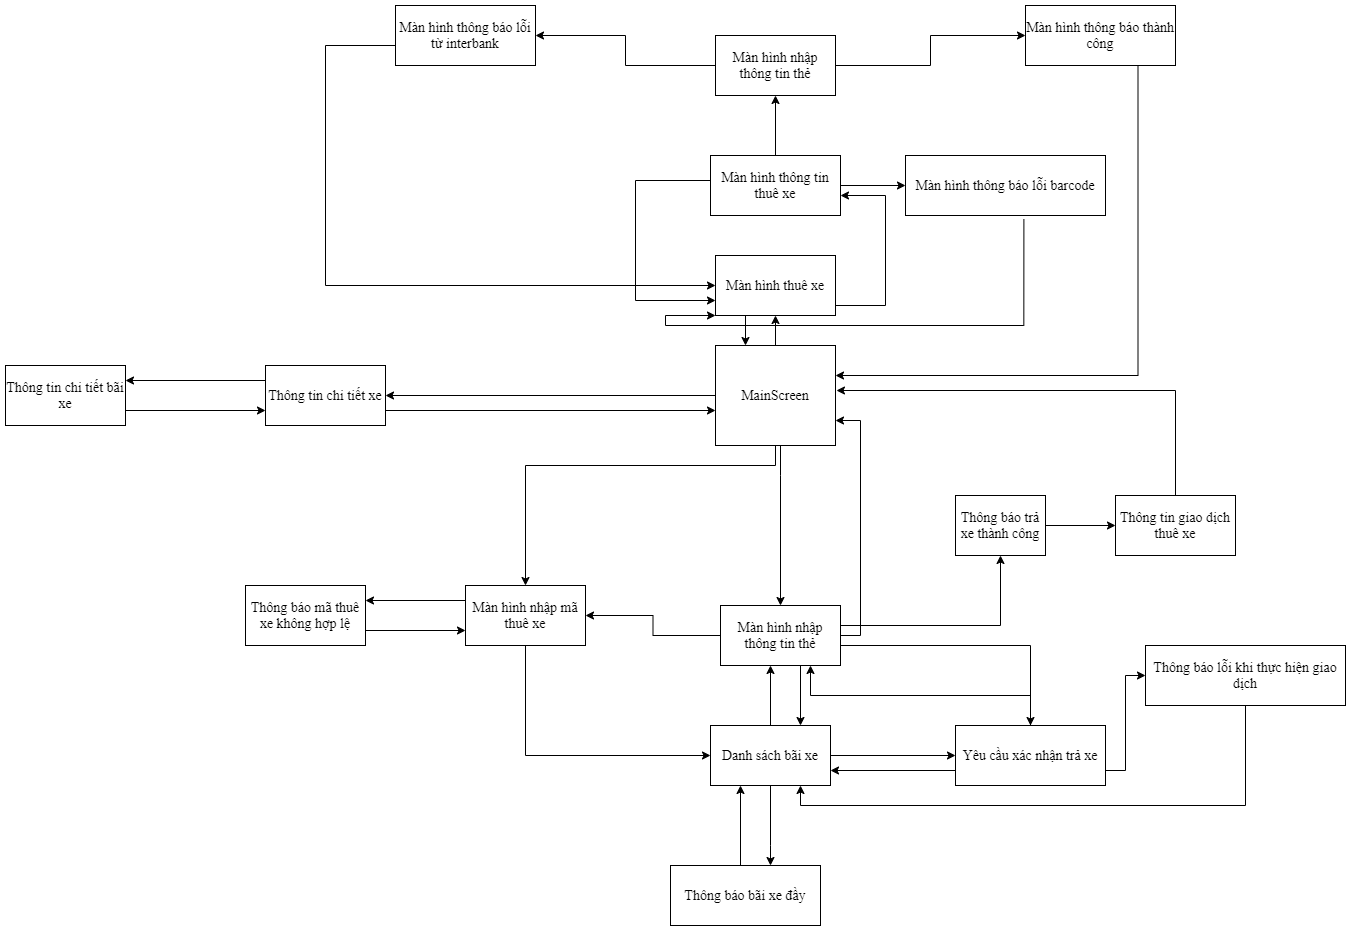

The diagram above was exported from draw.io. Its source (the exported page's mxGraphModel, read from the mxfile embedded in the PNG):
<mxGraphModel dx="1843" dy="1707" grid="1" gridSize="10" guides="1" tooltips="1" connect="1" arrows="1" fold="1" page="1" pageScale="1" pageWidth="850" pageHeight="1100" math="0" shadow="0">
  <root>
    <mxCell id="0" />
    <mxCell id="1" parent="0" />
    <mxCell id="lOXxGCj-UTs13rZu4OGz-1" style="edgeStyle=orthogonalEdgeStyle;rounded=0;orthogonalLoop=1;jettySize=auto;html=1;fontFamily=Times New Roman;fontSize=14;" parent="1" source="nXRdQAx3LdPKTAS0eoDj-1" target="nXRdQAx3LdPKTAS0eoDj-2" edge="1">
      <mxGeometry relative="1" as="geometry" />
    </mxCell>
    <mxCell id="0-vHGWHmJBwiyH69doTE-15" style="edgeStyle=orthogonalEdgeStyle;rounded=0;orthogonalLoop=1;jettySize=auto;html=1;exitX=0.5;exitY=1;exitDx=0;exitDy=0;fontFamily=Times New Roman;fontSize=14;" parent="1" source="nXRdQAx3LdPKTAS0eoDj-1" target="0-vHGWHmJBwiyH69doTE-7" edge="1">
      <mxGeometry relative="1" as="geometry">
        <Array as="points">
          <mxPoint x="350" y="330" />
          <mxPoint x="100" y="330" />
        </Array>
      </mxGeometry>
    </mxCell>
    <mxCell id="0-vHGWHmJBwiyH69doTE-22" style="edgeStyle=orthogonalEdgeStyle;rounded=0;orthogonalLoop=1;jettySize=auto;html=1;entryX=1;entryY=0.5;entryDx=0;entryDy=0;fontFamily=Times New Roman;fontSize=14;" parent="1" source="nXRdQAx3LdPKTAS0eoDj-1" target="nXRdQAx3LdPKTAS0eoDj-14" edge="1">
      <mxGeometry relative="1" as="geometry" />
    </mxCell>
    <mxCell id="R_KsN23shKTZAMHc-cLc-5" style="edgeStyle=orthogonalEdgeStyle;rounded=0;orthogonalLoop=1;jettySize=auto;html=1;entryX=0.5;entryY=0;entryDx=0;entryDy=0;fontFamily=Times New Roman;fontSize=14;" edge="1" parent="1" source="nXRdQAx3LdPKTAS0eoDj-1" target="0-vHGWHmJBwiyH69doTE-24">
      <mxGeometry relative="1" as="geometry">
        <Array as="points">
          <mxPoint x="355" y="340" />
          <mxPoint x="355" y="340" />
        </Array>
      </mxGeometry>
    </mxCell>
    <mxCell id="nXRdQAx3LdPKTAS0eoDj-1" value="MainScreen" style="rounded=0;whiteSpace=wrap;html=1;fontFamily=Times New Roman;fontSize=14;" parent="1" vertex="1">
      <mxGeometry x="290" y="210" width="120" height="100" as="geometry" />
    </mxCell>
    <mxCell id="lOXxGCj-UTs13rZu4OGz-2" style="edgeStyle=orthogonalEdgeStyle;rounded=0;orthogonalLoop=1;jettySize=auto;html=1;fontFamily=Times New Roman;fontSize=14;" parent="1" source="nXRdQAx3LdPKTAS0eoDj-2" target="nXRdQAx3LdPKTAS0eoDj-3" edge="1">
      <mxGeometry relative="1" as="geometry">
        <Array as="points">
          <mxPoint x="460" y="170" />
          <mxPoint x="460" y="60" />
        </Array>
      </mxGeometry>
    </mxCell>
    <mxCell id="lOXxGCj-UTs13rZu4OGz-10" style="edgeStyle=orthogonalEdgeStyle;rounded=0;orthogonalLoop=1;jettySize=auto;html=1;exitX=0.25;exitY=1;exitDx=0;exitDy=0;fontFamily=Times New Roman;fontSize=14;" parent="1" source="nXRdQAx3LdPKTAS0eoDj-2" target="nXRdQAx3LdPKTAS0eoDj-1" edge="1">
      <mxGeometry relative="1" as="geometry">
        <Array as="points">
          <mxPoint x="320" y="230" />
          <mxPoint x="320" y="230" />
        </Array>
      </mxGeometry>
    </mxCell>
    <mxCell id="nXRdQAx3LdPKTAS0eoDj-2" value="&lt;span style=&quot;font-size: 14px; line-height: 120%;&quot;&gt;Màn hình thuê xe&lt;/span&gt;" style="rounded=0;whiteSpace=wrap;html=1;fontFamily=Times New Roman;fontSize=14;" parent="1" vertex="1">
      <mxGeometry x="290" y="120" width="120" height="60" as="geometry" />
    </mxCell>
    <mxCell id="lOXxGCj-UTs13rZu4OGz-3" style="edgeStyle=orthogonalEdgeStyle;rounded=0;orthogonalLoop=1;jettySize=auto;html=1;fontFamily=Times New Roman;fontSize=14;" parent="1" source="nXRdQAx3LdPKTAS0eoDj-3" target="nXRdQAx3LdPKTAS0eoDj-6" edge="1">
      <mxGeometry relative="1" as="geometry" />
    </mxCell>
    <mxCell id="0-vHGWHmJBwiyH69doTE-1" style="edgeStyle=orthogonalEdgeStyle;rounded=0;orthogonalLoop=1;jettySize=auto;html=1;exitX=0;exitY=0.75;exitDx=0;exitDy=0;fontFamily=Times New Roman;fontSize=14;" parent="1" source="nXRdQAx3LdPKTAS0eoDj-3" edge="1">
      <mxGeometry relative="1" as="geometry">
        <mxPoint x="290" y="165" as="targetPoint" />
        <Array as="points">
          <mxPoint x="305" y="45" />
          <mxPoint x="210" y="45" />
          <mxPoint x="210" y="165" />
        </Array>
      </mxGeometry>
    </mxCell>
    <mxCell id="0-vHGWHmJBwiyH69doTE-3" style="edgeStyle=orthogonalEdgeStyle;rounded=0;orthogonalLoop=1;jettySize=auto;html=1;exitX=0.5;exitY=0;exitDx=0;exitDy=0;entryX=0.5;entryY=1;entryDx=0;entryDy=0;fontFamily=Times New Roman;fontSize=14;" parent="1" source="nXRdQAx3LdPKTAS0eoDj-3" target="0-vHGWHmJBwiyH69doTE-2" edge="1">
      <mxGeometry relative="1" as="geometry" />
    </mxCell>
    <mxCell id="nXRdQAx3LdPKTAS0eoDj-3" value="&lt;font style=&quot;font-size: 14px;&quot;&gt;&lt;span style=&quot;font-size: 14px;&quot;&gt;Màn hình thông tin thuê xe&lt;/span&gt;&lt;/font&gt;" style="rounded=0;whiteSpace=wrap;html=1;fontFamily=Times New Roman;fontSize=14;" parent="1" vertex="1">
      <mxGeometry x="285" y="20" width="130" height="60" as="geometry" />
    </mxCell>
    <mxCell id="lOXxGCj-UTs13rZu4OGz-9" style="edgeStyle=orthogonalEdgeStyle;rounded=0;orthogonalLoop=1;jettySize=auto;html=1;fontFamily=Times New Roman;fontSize=14;exitX=0.75;exitY=1;exitDx=0;exitDy=0;" parent="1" source="nXRdQAx3LdPKTAS0eoDj-4" edge="1">
      <mxGeometry relative="1" as="geometry">
        <mxPoint x="410" y="240" as="targetPoint" />
        <Array as="points">
          <mxPoint x="713" y="240" />
          <mxPoint x="410" y="240" />
        </Array>
      </mxGeometry>
    </mxCell>
    <mxCell id="nXRdQAx3LdPKTAS0eoDj-4" value="&lt;span style=&quot;font-size: 14px; line-height: 120%;&quot;&gt;Màn hình thông báo thành công&lt;/span&gt;" style="rounded=0;whiteSpace=wrap;html=1;fontFamily=Times New Roman;fontSize=14;" parent="1" vertex="1">
      <mxGeometry x="600" y="-130" width="150" height="60" as="geometry" />
    </mxCell>
    <mxCell id="lOXxGCj-UTs13rZu4OGz-8" style="edgeStyle=orthogonalEdgeStyle;rounded=0;orthogonalLoop=1;jettySize=auto;html=1;entryX=0;entryY=0.5;entryDx=0;entryDy=0;fontFamily=Times New Roman;fontSize=14;" parent="1" source="nXRdQAx3LdPKTAS0eoDj-5" target="nXRdQAx3LdPKTAS0eoDj-2" edge="1">
      <mxGeometry relative="1" as="geometry">
        <mxPoint x="-160" y="280" as="targetPoint" />
        <Array as="points">
          <mxPoint x="-100" y="-90" />
          <mxPoint x="-100" y="150" />
        </Array>
      </mxGeometry>
    </mxCell>
    <mxCell id="nXRdQAx3LdPKTAS0eoDj-5" value="&lt;span style=&quot;font-size: 14px; line-height: 120%;&quot;&gt;Màn hình thông báo lỗi từ interbank&lt;/span&gt;" style="rounded=0;whiteSpace=wrap;html=1;fontFamily=Times New Roman;fontSize=14;" parent="1" vertex="1">
      <mxGeometry x="-30" y="-130" width="140" height="60" as="geometry" />
    </mxCell>
    <mxCell id="lOXxGCj-UTs13rZu4OGz-7" style="edgeStyle=orthogonalEdgeStyle;rounded=0;orthogonalLoop=1;jettySize=auto;html=1;fontFamily=Times New Roman;fontSize=14;exitX=0.592;exitY=1.061;exitDx=0;exitDy=0;exitPerimeter=0;" parent="1" source="nXRdQAx3LdPKTAS0eoDj-6" edge="1">
      <mxGeometry relative="1" as="geometry">
        <Array as="points">
          <mxPoint x="598" y="190" />
          <mxPoint x="240" y="190" />
          <mxPoint x="240" y="180" />
        </Array>
        <mxPoint x="290" y="180" as="targetPoint" />
      </mxGeometry>
    </mxCell>
    <mxCell id="nXRdQAx3LdPKTAS0eoDj-6" value="&lt;span style=&quot;font-size: 14px; line-height: 120%;&quot;&gt;Màn hình thông báo lỗi barcode&lt;/span&gt;" style="rounded=0;whiteSpace=wrap;html=1;fontFamily=Times New Roman;fontSize=14;" parent="1" vertex="1">
      <mxGeometry x="480" y="20" width="200" height="60" as="geometry" />
    </mxCell>
    <mxCell id="nXRdQAx3LdPKTAS0eoDj-17" style="edgeStyle=orthogonalEdgeStyle;rounded=0;orthogonalLoop=1;jettySize=auto;html=1;entryX=0;entryY=0.5;entryDx=0;entryDy=0;fontFamily=Times New Roman;fontSize=14;" parent="1" source="nXRdQAx3LdPKTAS0eoDj-8" target="nXRdQAx3LdPKTAS0eoDj-10" edge="1">
      <mxGeometry relative="1" as="geometry" />
    </mxCell>
    <mxCell id="0-vHGWHmJBwiyH69doTE-12" style="edgeStyle=orthogonalEdgeStyle;rounded=0;orthogonalLoop=1;jettySize=auto;html=1;exitX=0.5;exitY=1;exitDx=0;exitDy=0;fontFamily=Times New Roman;fontSize=14;" parent="1" source="nXRdQAx3LdPKTAS0eoDj-8" target="nXRdQAx3LdPKTAS0eoDj-9" edge="1">
      <mxGeometry relative="1" as="geometry">
        <Array as="points">
          <mxPoint x="345" y="710" />
          <mxPoint x="345" y="710" />
        </Array>
      </mxGeometry>
    </mxCell>
    <mxCell id="0-vHGWHmJBwiyH69doTE-25" style="edgeStyle=orthogonalEdgeStyle;rounded=0;orthogonalLoop=1;jettySize=auto;html=1;exitX=1;exitY=0.5;exitDx=0;exitDy=0;entryX=1;entryY=0.75;entryDx=0;entryDy=0;fontFamily=Times New Roman;fontSize=14;startArrow=none;" parent="1" source="0-vHGWHmJBwiyH69doTE-24" target="nXRdQAx3LdPKTAS0eoDj-1" edge="1">
      <mxGeometry relative="1" as="geometry" />
    </mxCell>
    <mxCell id="R_KsN23shKTZAMHc-cLc-8" style="edgeStyle=orthogonalEdgeStyle;rounded=0;orthogonalLoop=1;jettySize=auto;html=1;fontFamily=Times New Roman;fontSize=14;" edge="1" parent="1" source="nXRdQAx3LdPKTAS0eoDj-8" target="0-vHGWHmJBwiyH69doTE-24">
      <mxGeometry relative="1" as="geometry">
        <Array as="points">
          <mxPoint x="345" y="530" />
          <mxPoint x="345" y="530" />
        </Array>
      </mxGeometry>
    </mxCell>
    <mxCell id="nXRdQAx3LdPKTAS0eoDj-8" value="&lt;span style=&quot;font-size: 14px; line-height: 120%;&quot;&gt;Danh sách bãi xe&lt;/span&gt;" style="rounded=0;whiteSpace=wrap;html=1;fontFamily=Times New Roman;fontSize=14;" parent="1" vertex="1">
      <mxGeometry x="285" y="590" width="120" height="60" as="geometry" />
    </mxCell>
    <mxCell id="0-vHGWHmJBwiyH69doTE-37" style="edgeStyle=orthogonalEdgeStyle;rounded=0;orthogonalLoop=1;jettySize=auto;html=1;exitX=0.25;exitY=0;exitDx=0;exitDy=0;entryX=0.25;entryY=1;entryDx=0;entryDy=0;fontFamily=Times New Roman;fontSize=14;" parent="1" source="nXRdQAx3LdPKTAS0eoDj-9" target="nXRdQAx3LdPKTAS0eoDj-8" edge="1">
      <mxGeometry relative="1" as="geometry">
        <Array as="points">
          <mxPoint x="315" y="730" />
        </Array>
      </mxGeometry>
    </mxCell>
    <mxCell id="nXRdQAx3LdPKTAS0eoDj-9" value="&lt;font style=&quot;font-size: 14px;&quot;&gt;&lt;span style=&quot;font-size: 14px;&quot;&gt;Thông báo bãi xe đầy&lt;/span&gt;&lt;/font&gt;" style="rounded=0;whiteSpace=wrap;html=1;fontFamily=Times New Roman;fontSize=14;" parent="1" vertex="1">
      <mxGeometry x="245" y="730" width="150" height="60" as="geometry" />
    </mxCell>
    <mxCell id="0-vHGWHmJBwiyH69doTE-14" style="edgeStyle=orthogonalEdgeStyle;rounded=0;orthogonalLoop=1;jettySize=auto;html=1;exitX=0;exitY=0.75;exitDx=0;exitDy=0;entryX=1;entryY=0.75;entryDx=0;entryDy=0;fontFamily=Times New Roman;fontSize=14;" parent="1" source="nXRdQAx3LdPKTAS0eoDj-10" target="nXRdQAx3LdPKTAS0eoDj-8" edge="1">
      <mxGeometry relative="1" as="geometry" />
    </mxCell>
    <mxCell id="0-vHGWHmJBwiyH69doTE-32" style="edgeStyle=orthogonalEdgeStyle;rounded=0;orthogonalLoop=1;jettySize=auto;html=1;entryX=1.008;entryY=0.45;entryDx=0;entryDy=0;entryPerimeter=0;exitX=0.5;exitY=0;exitDx=0;exitDy=0;fontFamily=Times New Roman;fontSize=14;" parent="1" source="nXRdQAx3LdPKTAS0eoDj-12" target="nXRdQAx3LdPKTAS0eoDj-1" edge="1">
      <mxGeometry relative="1" as="geometry" />
    </mxCell>
    <mxCell id="nXRdQAx3LdPKTAS0eoDj-12" value="&lt;span style=&quot;font-size: 14px; line-height: 120%;&quot;&gt;Thông tin giao dịch thuê xe&lt;/span&gt;" style="rounded=0;whiteSpace=wrap;html=1;fontFamily=Times New Roman;fontSize=14;" parent="1" vertex="1">
      <mxGeometry x="690" y="360" width="120" height="60" as="geometry" />
    </mxCell>
    <mxCell id="0-vHGWHmJBwiyH69doTE-39" style="edgeStyle=orthogonalEdgeStyle;rounded=0;orthogonalLoop=1;jettySize=auto;html=1;exitX=1;exitY=0.75;exitDx=0;exitDy=0;entryX=0;entryY=0.75;entryDx=0;entryDy=0;fontFamily=Times New Roman;fontSize=14;" parent="1" source="nXRdQAx3LdPKTAS0eoDj-13" target="nXRdQAx3LdPKTAS0eoDj-14" edge="1">
      <mxGeometry relative="1" as="geometry" />
    </mxCell>
    <mxCell id="nXRdQAx3LdPKTAS0eoDj-13" value="&lt;span style=&quot;font-size: 14px; line-height: 120%;&quot;&gt;Thông tin chi tiết bãi xe&lt;/span&gt;" style="rounded=0;whiteSpace=wrap;html=1;fontFamily=Times New Roman;fontSize=14;" parent="1" vertex="1">
      <mxGeometry x="-420" y="230" width="120" height="60" as="geometry" />
    </mxCell>
    <mxCell id="0-vHGWHmJBwiyH69doTE-23" style="edgeStyle=orthogonalEdgeStyle;rounded=0;orthogonalLoop=1;jettySize=auto;html=1;exitX=1;exitY=0.75;exitDx=0;exitDy=0;fontFamily=Times New Roman;fontSize=14;" parent="1" source="nXRdQAx3LdPKTAS0eoDj-14" edge="1">
      <mxGeometry relative="1" as="geometry">
        <mxPoint x="290" y="275" as="targetPoint" />
        <Array as="points">
          <mxPoint x="290" y="275" />
        </Array>
      </mxGeometry>
    </mxCell>
    <mxCell id="0-vHGWHmJBwiyH69doTE-38" style="edgeStyle=orthogonalEdgeStyle;rounded=0;orthogonalLoop=1;jettySize=auto;html=1;exitX=0;exitY=0.25;exitDx=0;exitDy=0;entryX=1;entryY=0.25;entryDx=0;entryDy=0;fontFamily=Times New Roman;fontSize=14;" parent="1" source="nXRdQAx3LdPKTAS0eoDj-14" target="nXRdQAx3LdPKTAS0eoDj-13" edge="1">
      <mxGeometry relative="1" as="geometry" />
    </mxCell>
    <mxCell id="nXRdQAx3LdPKTAS0eoDj-14" value="&lt;span style=&quot;font-size: 14px; line-height: 120%;&quot;&gt;Thông tin chi tiết xe&lt;/span&gt;" style="rounded=0;whiteSpace=wrap;html=1;fontFamily=Times New Roman;fontSize=14;" parent="1" vertex="1">
      <mxGeometry x="-160" y="230" width="120" height="60" as="geometry" />
    </mxCell>
    <mxCell id="0-vHGWHmJBwiyH69doTE-4" style="edgeStyle=orthogonalEdgeStyle;rounded=0;orthogonalLoop=1;jettySize=auto;html=1;exitX=1;exitY=0.5;exitDx=0;exitDy=0;entryX=0;entryY=0.5;entryDx=0;entryDy=0;fontFamily=Times New Roman;fontSize=14;" parent="1" source="0-vHGWHmJBwiyH69doTE-2" target="nXRdQAx3LdPKTAS0eoDj-4" edge="1">
      <mxGeometry relative="1" as="geometry" />
    </mxCell>
    <mxCell id="0-vHGWHmJBwiyH69doTE-5" style="edgeStyle=orthogonalEdgeStyle;rounded=0;orthogonalLoop=1;jettySize=auto;html=1;fontFamily=Times New Roman;fontSize=14;" parent="1" source="0-vHGWHmJBwiyH69doTE-2" target="nXRdQAx3LdPKTAS0eoDj-5" edge="1">
      <mxGeometry relative="1" as="geometry" />
    </mxCell>
    <mxCell id="0-vHGWHmJBwiyH69doTE-2" value="Màn hình nhập thông tin thẻ" style="rounded=0;whiteSpace=wrap;html=1;fontFamily=Times New Roman;fontSize=14;" parent="1" vertex="1">
      <mxGeometry x="290" y="-100" width="120" height="60" as="geometry" />
    </mxCell>
    <mxCell id="0-vHGWHmJBwiyH69doTE-11" style="edgeStyle=orthogonalEdgeStyle;rounded=0;orthogonalLoop=1;jettySize=auto;html=1;exitX=1;exitY=0.5;exitDx=0;exitDy=0;fontFamily=Times New Roman;fontSize=14;" parent="1" source="0-vHGWHmJBwiyH69doTE-7" target="nXRdQAx3LdPKTAS0eoDj-8" edge="1">
      <mxGeometry relative="1" as="geometry">
        <Array as="points">
          <mxPoint x="100" y="450" />
          <mxPoint x="100" y="620" />
        </Array>
      </mxGeometry>
    </mxCell>
    <mxCell id="0-vHGWHmJBwiyH69doTE-17" style="edgeStyle=orthogonalEdgeStyle;rounded=0;orthogonalLoop=1;jettySize=auto;html=1;exitX=0;exitY=0.25;exitDx=0;exitDy=0;entryX=1;entryY=0.25;entryDx=0;entryDy=0;fontFamily=Times New Roman;fontSize=14;" parent="1" source="0-vHGWHmJBwiyH69doTE-7" target="0-vHGWHmJBwiyH69doTE-8" edge="1">
      <mxGeometry relative="1" as="geometry" />
    </mxCell>
    <mxCell id="0-vHGWHmJBwiyH69doTE-7" value="Màn hình nhập mã thuê xe" style="rounded=0;whiteSpace=wrap;html=1;fontFamily=Times New Roman;fontSize=14;" parent="1" vertex="1">
      <mxGeometry x="40" y="450" width="120" height="60" as="geometry" />
    </mxCell>
    <mxCell id="0-vHGWHmJBwiyH69doTE-18" style="edgeStyle=orthogonalEdgeStyle;rounded=0;orthogonalLoop=1;jettySize=auto;html=1;exitX=1;exitY=0.75;exitDx=0;exitDy=0;entryX=0;entryY=0.75;entryDx=0;entryDy=0;fontFamily=Times New Roman;fontSize=14;" parent="1" source="0-vHGWHmJBwiyH69doTE-8" target="0-vHGWHmJBwiyH69doTE-7" edge="1">
      <mxGeometry relative="1" as="geometry" />
    </mxCell>
    <mxCell id="0-vHGWHmJBwiyH69doTE-8" value="Thông báo mã thuê xe không hợp lệ" style="rounded=0;whiteSpace=wrap;html=1;fontFamily=Times New Roman;fontSize=14;" parent="1" vertex="1">
      <mxGeometry x="-180" y="450" width="120" height="60" as="geometry" />
    </mxCell>
    <mxCell id="0-vHGWHmJBwiyH69doTE-27" style="edgeStyle=orthogonalEdgeStyle;rounded=0;orthogonalLoop=1;jettySize=auto;html=1;entryX=0.75;entryY=0;entryDx=0;entryDy=0;fontFamily=Times New Roman;fontSize=14;" parent="1" source="0-vHGWHmJBwiyH69doTE-24" target="nXRdQAx3LdPKTAS0eoDj-8" edge="1">
      <mxGeometry relative="1" as="geometry">
        <Array as="points">
          <mxPoint x="375" y="530" />
          <mxPoint x="375" y="530" />
        </Array>
      </mxGeometry>
    </mxCell>
    <mxCell id="0-vHGWHmJBwiyH69doTE-29" style="edgeStyle=orthogonalEdgeStyle;rounded=0;orthogonalLoop=1;jettySize=auto;html=1;fontFamily=Times New Roman;fontSize=14;" parent="1" source="0-vHGWHmJBwiyH69doTE-24" target="0-vHGWHmJBwiyH69doTE-28" edge="1">
      <mxGeometry relative="1" as="geometry">
        <Array as="points">
          <mxPoint x="575" y="490" />
        </Array>
      </mxGeometry>
    </mxCell>
    <mxCell id="0-vHGWHmJBwiyH69doTE-35" style="edgeStyle=orthogonalEdgeStyle;rounded=0;orthogonalLoop=1;jettySize=auto;html=1;exitX=1;exitY=0.75;exitDx=0;exitDy=0;entryX=0;entryY=0.5;entryDx=0;entryDy=0;fontFamily=Times New Roman;fontSize=14;startArrow=none;" parent="1" source="nXRdQAx3LdPKTAS0eoDj-10" target="0-vHGWHmJBwiyH69doTE-34" edge="1">
      <mxGeometry relative="1" as="geometry" />
    </mxCell>
    <mxCell id="0-vHGWHmJBwiyH69doTE-30" style="edgeStyle=orthogonalEdgeStyle;rounded=0;orthogonalLoop=1;jettySize=auto;html=1;fontFamily=Times New Roman;fontSize=14;" parent="1" source="0-vHGWHmJBwiyH69doTE-28" target="nXRdQAx3LdPKTAS0eoDj-12" edge="1">
      <mxGeometry relative="1" as="geometry" />
    </mxCell>
    <mxCell id="0-vHGWHmJBwiyH69doTE-28" value="&lt;span style=&quot;font-size: 14px; line-height: 120%;&quot;&gt;Thông báo trả xe thành công&lt;/span&gt;" style="rounded=0;whiteSpace=wrap;html=1;fontFamily=Times New Roman;fontSize=14;" parent="1" vertex="1">
      <mxGeometry x="530" y="360" width="90" height="60" as="geometry" />
    </mxCell>
    <mxCell id="0-vHGWHmJBwiyH69doTE-36" style="edgeStyle=orthogonalEdgeStyle;rounded=0;orthogonalLoop=1;jettySize=auto;html=1;entryX=0.75;entryY=1;entryDx=0;entryDy=0;exitX=0.5;exitY=1;exitDx=0;exitDy=0;fontFamily=Times New Roman;fontSize=14;" parent="1" source="0-vHGWHmJBwiyH69doTE-34" target="nXRdQAx3LdPKTAS0eoDj-8" edge="1">
      <mxGeometry relative="1" as="geometry" />
    </mxCell>
    <mxCell id="0-vHGWHmJBwiyH69doTE-34" value="&lt;span style=&quot;font-size: 14px; line-height: 120%;&quot;&gt;Thông báo lỗi khi thực hiện giao dịch&lt;/span&gt;" style="rounded=0;whiteSpace=wrap;html=1;fontFamily=Times New Roman;fontSize=14;" parent="1" vertex="1">
      <mxGeometry x="720" y="510" width="200" height="60" as="geometry" />
    </mxCell>
    <mxCell id="R_KsN23shKTZAMHc-cLc-14" style="edgeStyle=orthogonalEdgeStyle;rounded=0;orthogonalLoop=1;jettySize=auto;html=1;entryX=0.75;entryY=1;entryDx=0;entryDy=0;fontFamily=Times New Roman;fontSize=14;" edge="1" parent="1" source="nXRdQAx3LdPKTAS0eoDj-10" target="0-vHGWHmJBwiyH69doTE-24">
      <mxGeometry relative="1" as="geometry">
        <Array as="points">
          <mxPoint x="605" y="560" />
          <mxPoint x="385" y="560" />
        </Array>
      </mxGeometry>
    </mxCell>
    <mxCell id="nXRdQAx3LdPKTAS0eoDj-10" value="&lt;span style=&quot;font-size: 14px; line-height: 120%;&quot;&gt;Yêu cầu xác nhận trả xe&lt;/span&gt;" style="rounded=0;whiteSpace=wrap;html=1;fontFamily=Times New Roman;fontSize=14;" parent="1" vertex="1">
      <mxGeometry x="530" y="590" width="150" height="60" as="geometry" />
    </mxCell>
    <mxCell id="R_KsN23shKTZAMHc-cLc-7" style="edgeStyle=orthogonalEdgeStyle;rounded=0;orthogonalLoop=1;jettySize=auto;html=1;entryX=1;entryY=0.5;entryDx=0;entryDy=0;fontFamily=Times New Roman;fontSize=14;" edge="1" parent="1" source="0-vHGWHmJBwiyH69doTE-24" target="0-vHGWHmJBwiyH69doTE-7">
      <mxGeometry relative="1" as="geometry" />
    </mxCell>
    <mxCell id="R_KsN23shKTZAMHc-cLc-10" style="edgeStyle=orthogonalEdgeStyle;rounded=0;orthogonalLoop=1;jettySize=auto;html=1;entryX=0.5;entryY=0;entryDx=0;entryDy=0;fontFamily=Times New Roman;fontSize=14;" edge="1" parent="1" source="0-vHGWHmJBwiyH69doTE-24" target="nXRdQAx3LdPKTAS0eoDj-10">
      <mxGeometry relative="1" as="geometry">
        <Array as="points">
          <mxPoint x="605" y="510" />
        </Array>
      </mxGeometry>
    </mxCell>
    <mxCell id="0-vHGWHmJBwiyH69doTE-24" value="Màn hình nhập thông tin thẻ" style="rounded=0;whiteSpace=wrap;html=1;fontFamily=Times New Roman;fontSize=14;" parent="1" vertex="1">
      <mxGeometry x="295" y="470" width="120" height="60" as="geometry" />
    </mxCell>
  </root>
</mxGraphModel>